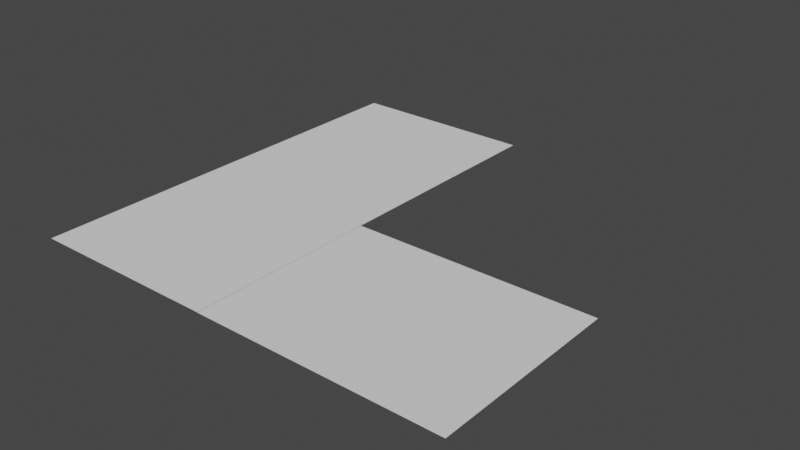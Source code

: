 # Source: curve.blend  (saved by Blender 3.0.42; exported with 4.5.12 LTS)
import bpy
from mathutils import Matrix  # noqa: F401  (used for matrix-valued properties, if any)

bpy.ops.wm.read_factory_settings(use_empty=True)
scene = bpy.context.scene
scene.name = 'Scene'

# ---- collections
col_collection = bpy.data.collections.new('Collection'); scene.collection.children.link(col_collection)

# ---- world
world_world = bpy.data.worlds.new('World'); scene.world = world_world
world_world.use_nodes = True; world_world.node_tree.nodes.clear()
_N = world_world.node_tree.nodes; _L = world_world.node_tree.links
n0 = _N.new('ShaderNodeOutputWorld'); n0.name = 'World Output'; n0.location = (300, 300)
n1 = _N.new('ShaderNodeBackground'); n1.name = 'Background'; n1.location = (10, 300)
n1.inputs[0].default_value = (0.05088, 0.05088, 0.05088, 1.0)
_L.new(n1.outputs[0], n0.inputs[0])
n0.is_active_output = True
world_world.color = (0.05088, 0.05088, 0.05088)
world_world.use_sun_shadow = False
world_world.sun_shadow_jitter_overblur = 0.0

# ---- meshes
me_plane_003 = bpy.data.meshes.new('Plane.003')
me_plane_003.from_pydata([(0.0336, -7.507, 0.0), (10.02, -7.507, 0.0), (0.0336, 2.482, 0.0), (10.02, 2.482, 0.0), (-12.68, -7.493, 0.0), (-2.694, -7.493, 0.0), (-12.68, 14.92, 0.0), (-2.694, 14.92, 0.0), (-2.681, -7.507, 0.0), (-2.681, 2.482, 0.0)], [], [(0, 1, 3, 2), (4, 5, 7, 6), (0, 2, 9, 8)])
_uv = me_plane_003.uv_layers.new(name='UVMap')
_uv.uv.foreach_set('vector', [0.0, 0.0, 1.0, 0.0, 1.0, 1.0, 0.0, 1.0, 0.0, 0.0, 1.0, 0.0, 1.0, 1.0, 0.0, 1.0, 0.0, 0.0, 0.0, 1.0, 0.0, 1.0, 0.0, 0.0])
me_plane_003.use_remesh_fix_poles = True
me_plane_003.use_remesh_preserve_attributes = False
me_plane_003.update()

# ---- objects
ob_plane = bpy.data.objects.new('Plane', me_plane_003)

# ---- transforms, parenting, visibility, modifiers, constraints
ob_plane.location = (0.0, 0.0, 0.0)

# ---- collection membership
col_collection.objects.link(ob_plane)

# ---- scene / render settings (as saved in the file)
scene.frame_start = 1; scene.frame_end = 250; scene.frame_set(1)
scene.render.engine = 'BLENDER_EEVEE_NEXT'
scene.cycles.sampling_pattern = 'TABULATED_SOBOL'
scene.cycles.use_light_tree = False
scene.view_settings.view_transform = 'Filmic'
bpy.context.view_layer.update()

# ---- added for rendering (the .blend has no active camera and no usable light): camera, sun
cam_auto = bpy.data.cameras.new('AutoCamera')
cam_auto.lens = 50.0
cam_auto.sensor_width = 36.0
cam_auto.clip_end = 1000.0
ob_auto_camera = bpy.data.objects.new('AutoCamera', cam_auto)
scene.collection.objects.link(ob_auto_camera)
ob_auto_camera.location = (28.1977, -31.7275, 23.6224)
ob_auto_camera.rotation_euler = (1.09748, -7.21219e-08, 0.694738)
scene.camera = ob_auto_camera
light_auto_sun = bpy.data.lights.new('AutoSun', 'SUN')
light_auto_sun.energy = 3.0
light_auto_sun.angle = 0.0523599
ob_auto_sun = bpy.data.objects.new('AutoSun', light_auto_sun)
scene.collection.objects.link(ob_auto_sun)
ob_auto_sun.rotation_euler = (0.872665, 0.174533, 0.523599)
bpy.context.view_layer.update()
